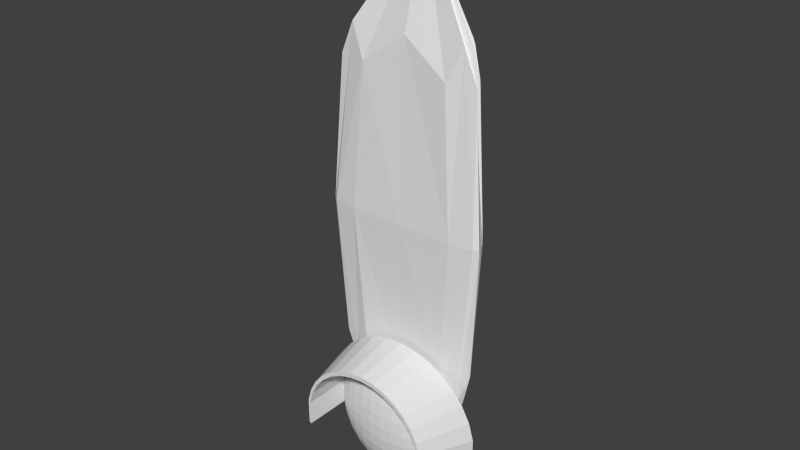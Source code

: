 # Source: ampel.blend  (saved by Blender 2.71.0; exported with 4.5.12 LTS)
import bpy
from mathutils import Matrix  # noqa: F401  (used for matrix-valued properties, if any)

bpy.ops.wm.read_factory_settings(use_empty=True)
scene = bpy.context.scene
scene.name = 'Scene'

# ---- collections
col_collection_1 = bpy.data.collections.new('Collection 1'); scene.collection.children.link(col_collection_1)

# ---- world
world_world = bpy.data.worlds.new('World'); scene.world = world_world
world_world.color = (0.05088, 0.05088, 0.05088)
world_world.use_sun_shadow = False
world_world.sun_shadow_jitter_overblur = 0.0
world_world.cycles.sampling_method = 'MANUAL'
world_world.cycles.sample_map_resolution = 256

# ---- meshes
me_sphere_001 = bpy.data.meshes.new('Sphere.001')
me_sphere_001.from_pydata([(0.7592, -0.8016, 0.6827), (0.8315, 0.03761, 0.4587), (0.2903, 0.03761, 0.9895), (-0.9239, 0.03761, 0.6283), (-1.073, 0.03761, 0.2636), (0.4762, -0.8016, 0.9603), (0.1064, -0.8016, 1.111), (-1.073, 0.03761, -0.09684), (0.4632, 0.03761, 0.8989), (-0.09239, 0.03761, 1.064), (-0.4751, 0.03761, 0.9895), (-0.648, 0.03761, 0.8989), (0.8884, 0.03761, -0.09684), (0.7391, 0.03761, 0.6283), (0.6147, 0.03761, 0.7769), (0.1027, 0.03761, 1.045), (-0.2875, 0.03761, 1.045), (-0.7995, 0.03761, 0.7769), (-1.016, 0.03761, 0.4587), (0.8884, 0.03761, 0.2636), (0.8884, -0.8016, -0.09684), (-1.073, -0.8016, -0.09684), (0.8315, -0.8016, 0.4587), (0.7391, -0.8016, 0.6283), (-0.09239, -0.8016, 1.064), (-0.2875, -0.8016, 1.045), (-0.648, -0.8016, 0.8989), (-0.7995, -0.8016, 0.7769), (-0.9239, -0.8016, 0.6283), (-1.073, -0.8016, 0.2636), (-1.016, -0.8016, 0.4587), (0.8884, -0.8016, 0.2636), (0.6147, -0.8016, 0.7769), (0.4632, -0.8016, 0.8989), (0.2903, -0.8016, 0.9895), (0.1027, -0.8016, 1.045), (-0.4751, -0.8016, 0.9895), (-1.1, -0.8016, -0.06114), (-1.379, 0.03761, 0.2079), (0.1453, 0.03761, 1.221), (-0.6037, 0.03761, 1.149), (0.3885, 0.03761, 1.149), (0.6126, 0.03761, 1.031), (0.809, 0.03761, 0.8733), (1.09, 0.03761, 0.4608), (0.6317, -0.8016, 0.8352), (-1.024, 0.03761, 0.8733), (-0.8278, 0.03761, 1.031), (-1.379, 0.03761, -0.2594), (0.2989, -0.8016, 1.053), (-1.305, 0.03761, 0.4608), (1.164, 0.03761, -0.2594), (-0.1076, 0.03761, 1.246), (-0.2938, -0.8016, 1.111), (0.9702, 0.03761, 0.6806), (-0.4863, -0.8016, 1.053), (-0.6636, -0.8016, 0.9603), (0.9124, -0.8016, 0.3087), (0.9124, -0.8016, -0.06114), (0.854, -0.8016, 0.5088), (-0.09372, -0.8016, 1.13), (-0.8191, -0.8016, 0.8352), (-0.9467, -0.8016, 0.6827), (-1.1, -0.8016, 0.3087), (-1.041, -0.8016, 0.5088), (1.164, 0.03761, 0.2079), (-0.3605, 0.03761, 1.221), (-1.185, 0.03761, 0.6806)], [], [(12, 19, 31, 20), (11, 10, 16, 9, 15, 2, 8, 14, 13, 1, 19, 12, 51, 65, 44, 54, 43, 42, 41, 39, 52, 66, 40, 47, 46, 67, 50, 38, 48, 7, 4, 18, 3, 17), (19, 1, 22, 31), (15, 9, 24, 35), (8, 2, 34, 33), (13, 14, 32, 23), (7, 4, 29, 21), (17, 3, 28, 27), (10, 11, 26, 36), (9, 16, 25, 24), (2, 15, 35, 34), (4, 18, 30, 29), (14, 8, 33, 32), (1, 13, 23, 22), (3, 18, 30, 28), (11, 17, 27, 26), (16, 10, 36, 25), (27, 28, 62, 61), (27, 26, 56, 61), (33, 34, 49, 5), (33, 32, 45, 5), (29, 21, 37, 63), (24, 25, 53, 60), (24, 35, 6, 60), (30, 29, 63, 64), (20, 31, 57, 58), (26, 36, 55, 56), (32, 23, 0, 45), (30, 28, 62, 64), (35, 34, 49, 6), (31, 22, 59, 57), (36, 25, 53, 55), (23, 22, 59, 0), (6, 49, 41, 39), (64, 63, 38, 50), (55, 53, 66, 40), (60, 53, 66, 52), (45, 5, 42, 43), (61, 62, 67, 46), (0, 59, 44, 54), (5, 49, 41, 42), (56, 61, 46, 47), (57, 58, 51, 65), (6, 60, 52, 39), (55, 56, 47, 40), (63, 37, 48, 38), (59, 57, 65, 44), (0, 45, 43, 54), (62, 64, 50, 67)])
me_sphere_001.use_remesh_preserve_volume = False
me_sphere_001.use_remesh_preserve_attributes = False
me_sphere_001.use_mirror_vertex_groups = False
me_sphere_001.update()
me_cylinder = bpy.data.meshes.new('Cylinder')
me_cylinder.from_pydata([(0.0, 1.0, -1.0), (0.0, 1.0, 1.0), (0.1951, 0.9808, 1.0), (0.1951, 0.9808, -1.0), (-0.9906, 0.09546, -1.0), (-0.9808, 0.1951, -1.0), (-0.9239, 0.3827, -1.0), (-0.8315, 0.5556, -1.0), (-0.7071, 0.7071, -1.0), (-0.5556, 0.8315, -1.0), (-0.3827, 0.9239, -1.0), (-0.1951, 0.9808, -1.0), (0.3827, 0.9239, -1.0), (0.5556, 0.8315, -1.0), (0.7071, 0.7071, -1.0), (0.8315, 0.5556, -1.0), (0.9239, 0.3827, -1.0), (0.9808, 0.1951, -1.0), (0.9906, 0.09546, -1.0), (-0.1951, 0.9808, 1.0), (0.9906, 0.09546, 1.0), (0.9808, 0.1951, 1.0), (0.9239, 0.3827, 1.0), (0.8315, 0.5556, 1.0), (0.7071, 0.7071, 1.0), (0.5556, 0.8315, 1.0), (0.3827, 0.9239, 1.0), (-0.3827, 0.9239, 1.0), (-0.5556, 0.8315, 1.0), (-0.7071, 0.7071, 1.0), (-0.8315, 0.5556, 1.0), (-0.9239, 0.3827, 1.0), (-0.9808, 0.1951, 1.0), (-0.9906, 0.09546, 1.0)], [], [(0, 1, 2, 3), (4, 5, 6, 7, 8, 9, 10, 11, 0, 3, 12, 13, 14, 15, 16, 17, 18), (11, 19, 1, 0), (20, 21, 22, 23, 24, 25, 26, 2, 1, 19, 27, 28, 29, 30, 31, 32, 33), (3, 2, 26, 12), (33, 32, 5, 4), (5, 32, 31, 6), (6, 31, 30, 7), (7, 30, 29, 8), (8, 29, 28, 9), (9, 28, 27, 10), (10, 27, 19, 11), (12, 26, 25, 13), (13, 25, 24, 14), (14, 24, 23, 15), (15, 23, 22, 16), (16, 22, 21, 17), (18, 17, 21, 20), (33, 4, 18, 20)])
me_cylinder.use_remesh_preserve_volume = False
me_cylinder.use_remesh_preserve_attributes = False
me_cylinder.use_mirror_vertex_groups = False
me_cylinder.update()
me_sphere_003 = bpy.data.meshes.new('Sphere.003')
me_sphere_003.from_pydata([(0.8315, 0.03761, -0.2919), (0.7391, 0.03761, -0.4615), (0.8315, -0.05304, -0.2702), (0.7391, -0.0824, -0.4299), (0.6147, 0.03761, -0.6101), (0.8884, 0.03761, -0.09684), (0.6147, -0.1081, -0.5699), (0.8315, -0.0824, -0.2348), (0.7391, -0.125, -0.3785), (0.4632, 0.03761, -0.7321), (0.8884, -0.03615, -0.07881), (0.4632, -0.1293, -0.6848), (0.6147, -0.1624, -0.5045), (0.8315, -0.1081, -0.1872), (0.7391, -0.1624, -0.3094), (0.2903, 0.03761, -0.8227), (0.8884, -0.04927, -0.05455), (0.2903, -0.145, -0.7702), (0.4632, -0.1931, -0.6079), (0.6147, -0.21, -0.4166), (0.8315, -0.1293, -0.1292), (0.7391, -0.1931, -0.2253), (0.1027, 0.03761, -0.8785), (0.8884, -0.06004, -0.02499), (0.1027, -0.1546, -0.8227), (0.2903, -0.2158, -0.6848), (0.4632, -0.249, -0.5045), (0.6147, -0.249, -0.3094), (0.8315, -0.145, -0.06305), (0.7391, -0.2158, -0.1292), (-0.09239, 0.03761, -0.8974), (0.8884, -0.06804, 0.008742), (-0.09239, -0.1579, -0.8405), (0.1027, -0.2299, -0.7321), (0.2903, -0.278, -0.5699), (0.4632, -0.2949, -0.3785), (0.6147, -0.278, -0.1872), (0.8315, -0.1546, 0.008742), (0.7391, -0.2299, -0.02499), (-0.2875, 0.03761, -0.8785), (0.8884, -0.07297, 0.04534), (-0.2875, -0.1546, -0.8227), (-0.09239, -0.2346, -0.7481), (0.1027, -0.2958, -0.6101), (0.2903, -0.329, -0.4299), (0.4632, -0.329, -0.2348), (0.6147, -0.2958, -0.05455), (0.8315, -0.1579, 0.0834), (0.7391, -0.2346, 0.0834), (-0.4751, 0.03761, -0.8227), (0.8884, -0.07463, 0.0834), (-0.4751, -0.145, -0.7702), (-0.2875, -0.2299, -0.7321), (-0.09239, -0.3019, -0.6237), (0.1027, -0.35, -0.4615), (0.2903, -0.3669, -0.2702), (0.4632, -0.35, -0.07881), (0.6147, -0.3019, 0.0834), (0.8315, -0.1546, 0.1581), (0.7391, -0.2299, 0.1918), (-0.648, 0.03761, -0.7321), (0.8884, -0.07297, 0.1215), (-0.648, -0.1293, -0.6848), (-0.4751, -0.2158, -0.6848), (-0.2875, -0.2958, -0.6101), (-0.09239, -0.3571, -0.4722), (0.1027, -0.3902, -0.2919), (0.2903, -0.3902, -0.09684), (0.4632, -0.3571, 0.0834), (0.6147, -0.2958, 0.2213), (0.8315, -0.145, 0.2298), (0.7391, -0.2158, 0.296), (-0.7995, 0.03761, -0.6101), (0.8884, -0.06804, 0.1581), (-0.7995, -0.1081, -0.5699), (-0.648, -0.1931, -0.6079), (-0.4751, -0.278, -0.5699), (-0.2875, -0.35, -0.4615), (-0.09239, -0.3981, -0.2993), (0.1027, -0.415, -0.1079), (0.2903, -0.3981, 0.0834), (0.4632, -0.35, 0.2456), (0.6147, -0.278, 0.354), (0.8315, -0.1293, 0.296), (0.7391, -0.1931, 0.3921), (-0.9239, 0.03761, -0.4615), (0.8884, -0.06004, 0.1918), (-0.9239, -0.0824, -0.4299), (-0.7995, -0.1624, -0.5045), (-0.648, -0.249, -0.5045), (-0.4751, -0.329, -0.4299), (-0.2875, -0.3902, -0.2919), (-0.09239, -0.4233, -0.1117), (0.1027, -0.4233, 0.0834), (0.2903, -0.3902, 0.2636), (0.4632, -0.329, 0.4016), (0.6147, -0.249, 0.4762), (0.8315, -0.1081, 0.354), (0.7391, -0.1624, 0.4762), (-1.016, 0.03761, -0.2919), (0.8884, -0.04927, 0.2213), (-1.016, -0.05304, -0.2702), (-0.9239, -0.125, -0.3785), (-0.7995, -0.21, -0.4166), (-0.648, -0.2949, -0.3785), (-0.4751, -0.3669, -0.2702), (-0.2875, -0.415, -0.1079), (-0.09239, -0.4319, 0.0834), (0.1027, -0.415, 0.2747), (0.2903, -0.3669, 0.437), (0.4632, -0.2949, 0.5453), (0.6147, -0.21, 0.5834), (0.8315, -0.0824, 0.4016), (0.7391, -0.125, 0.5453), (0.8884, -0.03615, 0.2456), (-1.073, 0.03761, -0.09684), (-1.016, -0.0824, -0.2348), (-0.9239, -0.1624, -0.3094), (-0.7995, -0.249, -0.3094), (-0.648, -0.329, -0.2348), (-0.4751, -0.3902, -0.09684), (-0.2875, -0.4233, 0.0834), (-0.09239, -0.4233, 0.2785), (0.1027, -0.3902, 0.4587), (0.2903, -0.329, 0.5967), (0.4632, -0.249, 0.6713), (0.6147, -0.1624, 0.6713), (0.8315, -0.05304, 0.437), (0.7391, -0.0824, 0.5967), (0.8884, -0.02118, 0.2636), (-1.073, -0.03615, -0.07881), (-1.016, -0.1081, -0.1872), (-0.9239, -0.1931, -0.2253), (-0.7995, -0.278, -0.1872), (-0.648, -0.35, -0.07881), (-0.4751, -0.3981, 0.0834), (-0.2875, -0.415, 0.2747), (-0.09239, -0.3981, 0.4661), (0.1027, -0.35, 0.6283), (0.2903, -0.278, 0.7367), (0.4632, -0.1931, 0.7747), (0.6147, -0.1081, 0.7367), (0.8315, 0.03761, 0.4587), (0.7391, 0.03761, 0.6283), (-1.073, -0.04927, -0.05455), (-1.016, -0.1293, -0.1292), (-0.9239, -0.2158, -0.1292), (-0.7995, -0.2958, -0.05455), (-0.648, -0.3571, 0.0834), (-0.4751, -0.3902, 0.2636), (-0.2875, -0.3902, 0.4587), (-0.09239, -0.3571, 0.639), (0.1027, -0.2958, 0.7769), (0.2903, -0.2158, 0.8516), (0.4632, -0.1293, 0.8516), (0.6147, 0.03761, 0.7769), (-1.073, -0.06004, -0.02499), (-1.016, -0.145, -0.06305), (-0.9239, -0.2299, -0.02499), (-0.7995, -0.3019, 0.0834), (-0.648, -0.35, 0.2456), (-0.4751, -0.3669, 0.437), (-0.2875, -0.35, 0.6283), (-0.09239, -0.3019, 0.7905), (0.1027, -0.2299, 0.8989), (0.2903, -0.145, 0.937), (0.4632, 0.03761, 0.8989), (-1.073, -0.06804, 0.008743), (-1.016, -0.1546, 0.008743), (-0.9239, -0.2346, 0.0834), (-0.7995, -0.2958, 0.2214), (-0.648, -0.329, 0.4016), (-0.4751, -0.329, 0.5967), (-0.2875, -0.2958, 0.7769), (-0.09239, -0.2346, 0.9149), (0.1027, -0.1546, 0.9895), (0.2903, 0.03761, 0.9895), (-1.073, -0.07297, 0.04534), (-1.016, -0.1579, 0.0834), (-0.9239, -0.2299, 0.1918), (-0.7995, -0.278, 0.354), (-0.648, -0.2949, 0.5453), (-0.4751, -0.278, 0.7367), (-0.2875, -0.2299, 0.8989), (-0.09239, -0.1579, 1.007), (0.1027, 0.03761, 1.045), (-1.073, -0.07463, 0.0834), (-1.016, -0.1546, 0.1581), (-0.9239, -0.2158, 0.296), (-0.7995, -0.249, 0.4762), (-0.648, -0.249, 0.6713), (-0.4751, -0.2158, 0.8516), (-0.2875, -0.1546, 0.9895), (-0.09239, 0.03761, 1.064), (-1.073, -0.07297, 0.1215), (-1.016, -0.145, 0.2298), (-0.9239, -0.1931, 0.3921), (-0.7995, -0.21, 0.5834), (-0.648, -0.1931, 0.7747), (-0.4751, -0.145, 0.937), (-0.2875, 0.03761, 1.045), (-1.073, -0.06804, 0.1581), (-1.016, -0.1293, 0.296), (-0.9239, -0.1624, 0.4762), (-0.7995, -0.1624, 0.6713), (-0.648, -0.1293, 0.8516), (-0.4751, 0.03761, 0.9895), (-1.073, -0.06004, 0.1918), (-1.016, -0.1081, 0.354), (-0.9239, -0.125, 0.5453), (-0.7995, -0.1081, 0.7367), (-0.648, 0.03761, 0.8989), (-1.073, -0.04927, 0.2214), (-1.016, -0.0824, 0.4016), (-0.9239, -0.0824, 0.5967), (-0.7995, 0.03761, 0.7769), (-1.073, -0.03615, 0.2456), (-1.016, -0.05304, 0.437), (-0.9239, 0.03761, 0.6283), (-1.073, 0.03761, 0.2636), (-1.016, 0.03761, 0.4587), (0.8315, 0.03761, -0.2919), (0.8884, -0.03615, -0.07881), (0.8884, -0.04927, -0.05455), (0.8884, -0.06004, -0.02499), (0.8884, -0.06804, 0.008742), (0.8884, -0.07297, 0.04534), (0.8884, -0.07297, 0.1215), (0.8884, -0.06004, 0.1918), (0.8884, -0.04927, 0.2213), (0.8884, -0.03615, 0.2456), (0.8884, 0.03761, 0.2636), (0.8315, 0.03761, 0.4587)], [(23, 224), (10, 222), (100, 229), (61, 227), (40, 226), (114, 230), (86, 228), (16, 223), (31, 225)], [(1, 0, 2, 3), (4, 1, 3, 6), (3, 2, 7, 8), (127, 129, 231, 232), (9, 4, 6, 11), (6, 3, 8, 12), (8, 7, 13, 14), (7, 10, 16, 13), (15, 9, 11, 17), (11, 6, 12, 18), (12, 8, 14, 19), (14, 13, 20, 21), (13, 16, 23, 20), (22, 15, 17, 24), (17, 11, 18, 25), (18, 12, 19, 26), (19, 14, 21, 27), (21, 20, 28, 29), (20, 23, 31, 28), (30, 22, 24, 32), (24, 17, 25, 33), (25, 18, 26, 34), (26, 19, 27, 35), (27, 21, 29, 36), (29, 28, 37, 38), (28, 31, 40, 37), (39, 30, 32, 41), (32, 24, 33, 42), (33, 25, 34, 43), (34, 26, 35, 44), (35, 27, 36, 45), (36, 29, 38, 46), (38, 37, 47, 48), (37, 40, 50, 47), (49, 39, 41, 51), (41, 32, 42, 52), (42, 33, 43, 53), (43, 34, 44, 54), (44, 35, 45, 55), (45, 36, 46, 56), (46, 38, 48, 57), (48, 47, 58, 59), (47, 50, 61, 58), (60, 49, 51, 62), (51, 41, 52, 63), (52, 42, 53, 64), (53, 43, 54, 65), (54, 44, 55, 66), (55, 45, 56, 67), (56, 46, 57, 68), (57, 48, 59, 69), (59, 58, 70, 71), (58, 61, 73, 70), (72, 60, 62, 74), (62, 51, 63, 75), (63, 52, 64, 76), (64, 53, 65, 77), (65, 54, 66, 78), (66, 55, 67, 79), (67, 56, 68, 80), (68, 57, 69, 81), (69, 59, 71, 82), (71, 70, 83, 84), (70, 73, 86, 83), (85, 72, 74, 87), (74, 62, 75, 88), (75, 63, 76, 89), (76, 64, 77, 90), (77, 65, 78, 91), (78, 66, 79, 92), (79, 67, 80, 93), (80, 68, 81, 94), (81, 69, 82, 95), (82, 71, 84, 96), (84, 83, 97, 98), (216, 213, 217), (83, 86, 100, 97), (99, 85, 87, 101), (87, 74, 88, 102), (88, 75, 89, 103), (89, 76, 90, 104), (90, 77, 91, 105), (91, 78, 92, 106), (92, 79, 93, 107), (93, 80, 94, 108), (94, 81, 95, 109), (95, 82, 96, 110), (96, 84, 98, 111), (98, 97, 112, 113), (97, 100, 114, 112), (101, 87, 102, 116), (102, 88, 103, 117), (103, 89, 104, 118), (104, 90, 105, 119), (105, 91, 106, 120), (106, 92, 107, 121), (107, 93, 108, 122), (108, 94, 109, 123), (109, 95, 110, 124), (110, 96, 111, 125), (111, 98, 113, 126), (113, 112, 127, 128), (112, 114, 129, 127), (7, 2, 222), (116, 102, 117, 131), (117, 103, 118, 132), (118, 104, 119, 133), (119, 105, 120, 134), (120, 106, 121, 135), (121, 107, 122, 136), (122, 108, 123, 137), (123, 109, 124, 138), (124, 110, 125, 139), (125, 111, 126, 140), (126, 113, 128, 141), (128, 127, 142, 143), (130, 116, 131, 144), (131, 117, 132, 145), (132, 118, 133, 146), (133, 119, 134, 147), (134, 120, 135, 148), (135, 121, 136, 149), (136, 122, 137, 150), (137, 123, 138, 151), (138, 124, 139, 152), (139, 125, 140, 153), (140, 126, 141, 154), (141, 128, 143, 155), (144, 131, 145, 156), (145, 132, 146, 157), (146, 133, 147, 158), (147, 134, 148, 159), (148, 135, 149, 160), (149, 136, 150, 161), (150, 137, 151, 162), (151, 138, 152, 163), (152, 139, 153, 164), (153, 140, 154, 165), (154, 141, 155, 166), (156, 145, 157, 167), (157, 146, 158, 168), (158, 147, 159, 169), (159, 148, 160, 170), (160, 149, 161, 171), (161, 150, 162, 172), (162, 151, 163, 173), (163, 152, 164, 174), (164, 153, 165, 175), (165, 154, 166, 176), (167, 157, 168, 177), (168, 158, 169, 178), (169, 159, 170, 179), (170, 160, 171, 180), (171, 161, 172, 181), (172, 162, 173, 182), (173, 163, 174, 183), (174, 164, 175, 184), (175, 165, 176, 185), (177, 168, 178, 186), (178, 169, 179, 187), (179, 170, 180, 188), (180, 171, 181, 189), (181, 172, 182, 190), (182, 173, 183, 191), (183, 174, 184, 192), (184, 175, 185, 193), (186, 178, 187, 194), (187, 179, 188, 195), (188, 180, 189, 196), (189, 181, 190, 197), (190, 182, 191, 198), (191, 183, 192, 199), (192, 184, 193, 200), (194, 187, 195, 201), (195, 188, 196, 202), (196, 189, 197, 203), (197, 190, 198, 204), (198, 191, 199, 205), (199, 192, 200, 206), (201, 195, 202, 207), (202, 196, 203, 208), (203, 197, 204, 209), (204, 198, 205, 210), (205, 199, 206, 211), (207, 202, 208, 212), (208, 203, 209, 213), (209, 204, 210, 214), (210, 205, 211, 215), (212, 208, 213, 216), (213, 209, 214, 217), (214, 210, 215, 218), (228, 73, 227, 50, 226, 225, 224, 223, 222, 129, 230, 229), (101, 116, 130), (217, 214, 218, 220), (2, 221, 5, 222), (217, 220, 219, 216), (144, 156, 167, 177, 186, 194, 201, 207, 212, 216, 130), (130, 216, 219, 115), (101, 130, 115, 99), (5, 231, 129, 222), (1, 4, 9, 15, 22, 30, 39, 49, 60, 72, 85, 99, 115, 219, 220, 218, 215, 211, 206, 200, 193, 185, 176, 166, 155, 143, 142, 232, 231, 5, 221, 0)])
me_sphere_003.use_remesh_preserve_volume = False
me_sphere_003.use_remesh_preserve_attributes = False
me_sphere_003.use_mirror_vertex_groups = False
me_sphere_003.update()

# ---- objects
ob_sphere_001 = bpy.data.objects.new('Sphere.001', me_sphere_001)
ob_cylinder = bpy.data.objects.new('Cylinder', me_cylinder)
ob_sphere = bpy.data.objects.new('Sphere', me_sphere_003)

# ---- transforms, parenting, visibility, modifiers, constraints
ob_sphere_001.location = (0.0, 0.1, 0.0)
ob_sphere_001.lineart.crease_threshold = 0.0
ob_cylinder.location = (-0.1291, 0.0, 3.062)
ob_cylinder.scale = (1.322, 1.0, 4.176)
ob_cylinder.lineart.crease_threshold = 0.0
_m = ob_cylinder.modifiers.new('Subsurf', 'SUBSURF')
_m.uv_smooth = 'NONE'
_m.quality = 1
_m.levels = 0
_m.render_levels = 1
_m.show_only_control_edges = False
ob_sphere.location = (0.0, 0.1, 0.0)
ob_sphere.lineart.crease_threshold = 0.0

# ---- collection membership
col_collection_1.objects.link(ob_sphere_001)
col_collection_1.objects.link(ob_cylinder)
col_collection_1.objects.link(ob_sphere)

# ---- scene / render settings (as saved in the file)
scene.frame_start = 1; scene.frame_end = 250; scene.frame_set(1)
scene.render.engine = 'BLENDER_EEVEE_NEXT'
scene.render.resolution_percentage = 50
scene.render.dither_intensity = 0.0
scene.cycles.use_denoising = False
scene.cycles.samples = 10
scene.cycles.sampling_pattern = 'TABULATED_SOBOL'
scene.cycles.light_sampling_threshold = 0.0
scene.cycles.use_adaptive_sampling = False
scene.cycles.use_light_tree = False
scene.cycles.blur_glossy = 0.0
scene.cycles.volume_bounces = 1
scene.cycles.pixel_filter_type = 'GAUSSIAN'
scene.cycles.sample_clamp_indirect = 0.0
scene.view_settings.view_transform = 'Standard'
bpy.context.view_layer.update()

# ---- added for rendering (the .blend has no active camera and no usable light): camera, sun
cam_auto = bpy.data.cameras.new('AutoCamera')
cam_auto.lens = 50.0
cam_auto.sensor_width = 36.0
cam_auto.clip_end = 1000.0
ob_auto_camera = bpy.data.objects.new('AutoCamera', cam_auto)
scene.collection.objects.link(ob_auto_camera)
ob_auto_camera.location = (8.12123, -9.7512, 9.66189)
ob_auto_camera.rotation_euler = (1.09748, -7.21219e-08, 0.694738)
scene.camera = ob_auto_camera
light_auto_sun = bpy.data.lights.new('AutoSun', 'SUN')
light_auto_sun.energy = 3.0
light_auto_sun.angle = 0.0523599
ob_auto_sun = bpy.data.objects.new('AutoSun', light_auto_sun)
scene.collection.objects.link(ob_auto_sun)
ob_auto_sun.rotation_euler = (0.872665, 0.174533, 0.523599)
bpy.context.view_layer.update()
